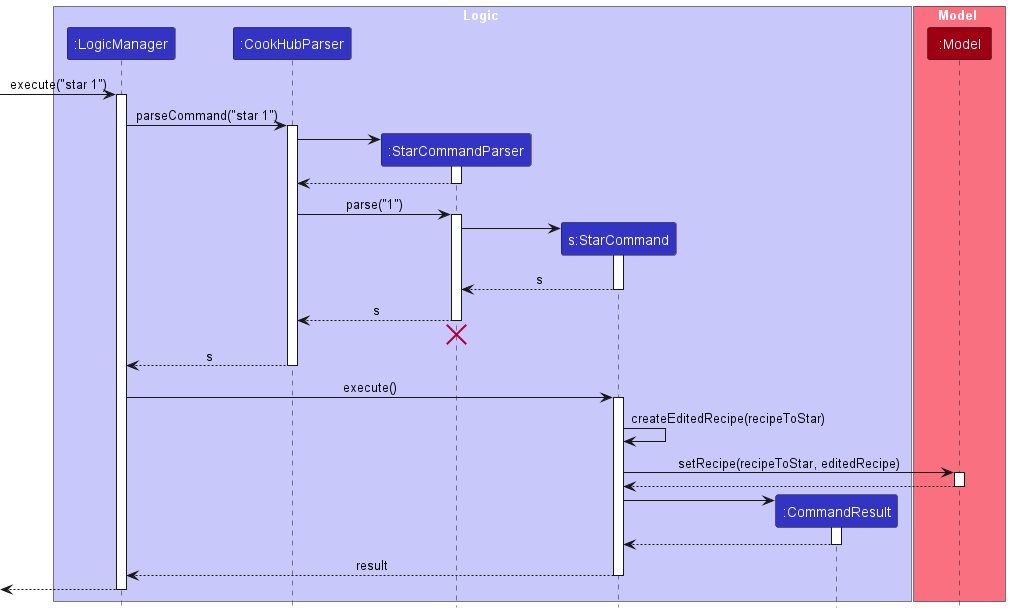

The diagram above was rendered by PlantUML. Its source (embedded in the PNG):
@startuml
!include style.puml

box Logic LOGIC_COLOR_T1
participant ":LogicManager" as LogicManager LOGIC_COLOR
participant ":CookHubParser" as CookHubParser LOGIC_COLOR
participant ":StarCommandParser" as StarCommandParser LOGIC_COLOR
participant "s:StarCommand" as StarCommand LOGIC_COLOR
participant ":CommandResult" as CommandResult LOGIC_COLOR
end box

box Model MODEL_COLOR_T1
participant ":Model" as Model MODEL_COLOR
end box

[-> LogicManager : execute("star 1")
activate LogicManager

LogicManager -> CookHubParser : parseCommand("star 1")
activate CookHubParser

create StarCommandParser
CookHubParser -> StarCommandParser
activate StarCommandParser

StarCommandParser --> CookHubParser
deactivate StarCommandParser

CookHubParser -> StarCommandParser : parse("1")
activate StarCommandParser

create StarCommand
StarCommandParser -> StarCommand
activate StarCommand

StarCommand --> StarCommandParser : s
deactivate StarCommand

StarCommandParser --> CookHubParser : s
deactivate StarCommandParser
'Hidden arrow to position the destroy marker below the end of the activation bar.
StarCommandParser -[hidden]-> CookHubParser
destroy StarCommandParser

CookHubParser --> LogicManager : s
deactivate CookHubParser

LogicManager -> StarCommand : execute()
activate StarCommand

StarCommand -> StarCommand : createEditedRecipe(recipeToStar)

StarCommand -> Model : setRecipe(recipeToStar, editedRecipe)
activate Model

Model --> StarCommand
deactivate Model

create CommandResult
StarCommand -> CommandResult
activate CommandResult

CommandResult --> StarCommand
deactivate CommandResult

StarCommand --> LogicManager : result
deactivate StarCommand

[<--LogicManager
deactivate LogicManager
@enduml